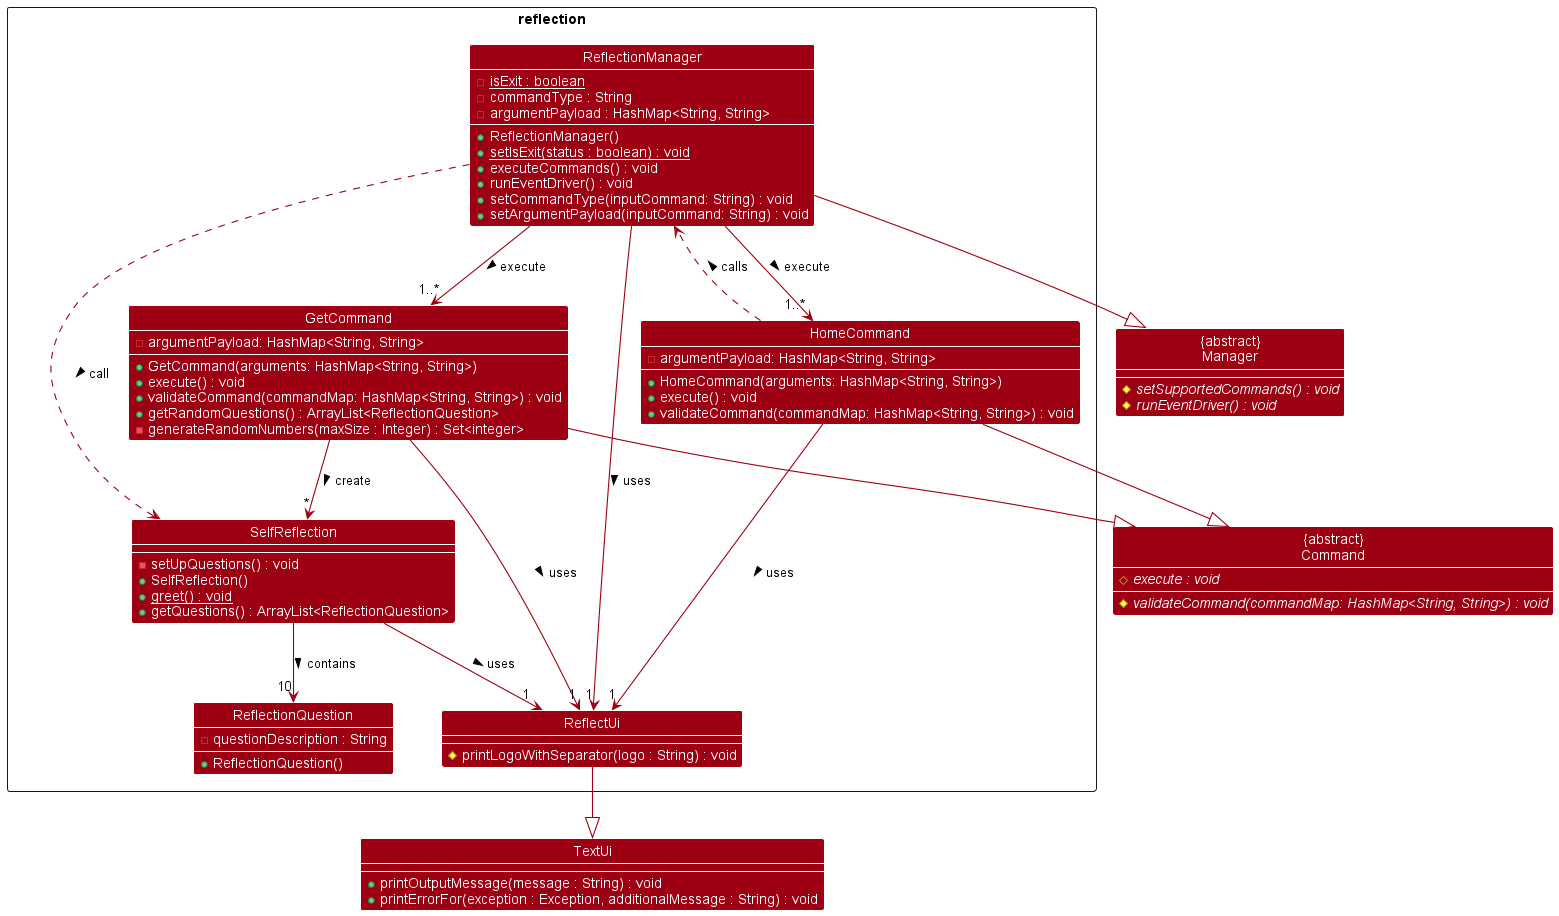

The diagram above was rendered by PlantUML. Its source (embedded in the PNG):
@startuml
!include style.puml
skinparam arrowThickness 1.1
skinparam arrowColor MODEL_COLOR
skinparam classBackgroundColor MODEL_COLOR

Package reflection <<Rectangle>>{
class ReflectionManager{
- {static}isExit : boolean
- commandType : String
- argumentPayload : HashMap<String, String>
+ ReflectionManager()
+ {static}setIsExit(status : boolean) : void
+ executeCommands() : void
+ runEventDriver() : void
+ setCommandType(inputCommand: String) : void
+ setArgumentPayload(inputCommand: String) : void
}
class GetCommand{
-argumentPayload: HashMap<String, String>
+GetCommand(arguments: HashMap<String, String>)
+execute() : void
+validateCommand(commandMap: HashMap<String, String>) : void
+getRandomQuestions() : ArrayList<ReflectionQuestion>
-generateRandomNumbers(maxSize : Integer) : Set<integer>
}
class HomeCommand{
-argumentPayload: HashMap<String, String>
+HomeCommand(arguments: HashMap<String, String>)
+execute() : void
+validateCommand(commandMap: HashMap<String, String>) : void
}
class ReflectUi{
#printLogoWithSeparator(logo : String) : void
}
class ReflectionQuestion{
-questionDescription : String
+ReflectionQuestion()
}
class SelfReflection{
-setUpQuestions() : void
+SelfReflection()
+{static}greet() : void
+getQuestions() : ArrayList<ReflectionQuestion>
}
}
class TextUi{
+printOutputMessage(message : String) : void
+printErrorFor(exception : Exception, additionalMessage : String) : void
}
class "{abstract}\nManager" as Manager{
#{abstract}setSupportedCommands() : void
#{abstract}runEventDriver() : void
}
class "{abstract}\nCommand" as Command{
#{abstract}execute : void
#{abstract}validateCommand(commandMap: HashMap<String, String>) : void
}

ReflectionManager --> "1" ReflectUi : uses >
ReflectionManager ..> SelfReflection : call >
ReflectionManager --|> Manager
ReflectionManager --> "1..*" GetCommand : execute >
ReflectionManager --> "1..*" HomeCommand : execute >
GetCommand --> "*" SelfReflection : create >
SelfReflection --> "10" ReflectionQuestion : contains >
SelfReflection --> "1" ReflectUi : uses >
ReflectUi --|> TextUi
GetCommand --> "1" ReflectUi : uses >
HomeCommand --> "1" ReflectUi : uses >
GetCommand --|> Command
HomeCommand --|> Command
HomeCommand ..> ReflectionManager : calls >
@enduml